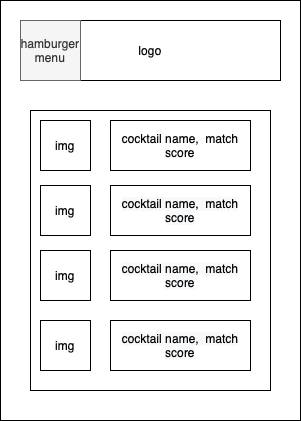

The diagram above was exported from draw.io. Its source (the exported page's mxGraphModel, read from the mxfile embedded in the PNG):
<mxGraphModel dx="1892" dy="1290" grid="1" gridSize="10" guides="1" tooltips="1" connect="1" arrows="1" fold="1" page="1" pageScale="1" pageWidth="850" pageHeight="1100" math="0" shadow="0">
  <root>
    <mxCell id="0" />
    <mxCell id="1" parent="0" />
    <mxCell id="hhzgCTVoOE3iTwP6wglL-3" value="" style="whiteSpace=wrap;html=1;" vertex="1" parent="1">
      <mxGeometry x="275" y="280" width="300" height="420" as="geometry" />
    </mxCell>
    <mxCell id="hhzgCTVoOE3iTwP6wglL-4" value="logo" style="rounded=0;whiteSpace=wrap;html=1;" vertex="1" parent="1">
      <mxGeometry x="295" y="300" width="260" height="60" as="geometry" />
    </mxCell>
    <mxCell id="hhzgCTVoOE3iTwP6wglL-5" value="hamburger&lt;br&gt;menu" style="whiteSpace=wrap;html=1;aspect=fixed;fillColor=#f5f5f5;strokeColor=#666666;fontColor=#333333;" vertex="1" parent="1">
      <mxGeometry x="295" y="300" width="60" height="60" as="geometry" />
    </mxCell>
    <mxCell id="hhzgCTVoOE3iTwP6wglL-6" value="" style="rounded=0;whiteSpace=wrap;html=1;" vertex="1" parent="1">
      <mxGeometry x="305" y="390" width="240" height="280" as="geometry" />
    </mxCell>
    <mxCell id="hhzgCTVoOE3iTwP6wglL-7" value="img" style="rounded=0;whiteSpace=wrap;html=1;" vertex="1" parent="1">
      <mxGeometry x="315" y="400" width="50" height="50" as="geometry" />
    </mxCell>
    <mxCell id="hhzgCTVoOE3iTwP6wglL-8" value="cocktail name, &amp;nbsp;match score" style="rounded=0;whiteSpace=wrap;html=1;" vertex="1" parent="1">
      <mxGeometry x="385" y="400" width="140" height="50" as="geometry" />
    </mxCell>
    <mxCell id="hhzgCTVoOE3iTwP6wglL-9" value="img" style="rounded=0;whiteSpace=wrap;html=1;" vertex="1" parent="1">
      <mxGeometry x="315" y="465" width="50" height="50" as="geometry" />
    </mxCell>
    <mxCell id="hhzgCTVoOE3iTwP6wglL-10" value="&lt;span style=&quot;color: rgb(0, 0, 0); font-family: helvetica; font-size: 12px; font-style: normal; font-weight: normal; letter-spacing: normal; text-align: center; text-indent: 0px; text-transform: none; word-spacing: 0px; background-color: rgb(248, 249, 250); text-decoration: none; display: inline; float: none;&quot;&gt;cocktail name, &amp;nbsp;match score&lt;/span&gt;" style="rounded=0;whiteSpace=wrap;html=1;" vertex="1" parent="1">
      <mxGeometry x="385" y="465" width="140" height="50" as="geometry" />
    </mxCell>
    <mxCell id="hhzgCTVoOE3iTwP6wglL-11" value="img" style="rounded=0;whiteSpace=wrap;html=1;" vertex="1" parent="1">
      <mxGeometry x="315" y="530" width="50" height="50" as="geometry" />
    </mxCell>
    <mxCell id="hhzgCTVoOE3iTwP6wglL-12" value="&lt;span style=&quot;color: rgb(0, 0, 0); font-family: helvetica; font-size: 12px; font-style: normal; font-weight: normal; letter-spacing: normal; text-align: center; text-indent: 0px; text-transform: none; word-spacing: 0px; background-color: rgb(248, 249, 250); text-decoration: none; display: inline; float: none;&quot;&gt;cocktail name, &amp;nbsp;match score&lt;/span&gt;" style="rounded=0;whiteSpace=wrap;html=1;" vertex="1" parent="1">
      <mxGeometry x="385" y="530" width="140" height="50" as="geometry" />
    </mxCell>
    <mxCell id="hhzgCTVoOE3iTwP6wglL-13" value="img" style="rounded=0;whiteSpace=wrap;html=1;" vertex="1" parent="1">
      <mxGeometry x="315" y="600" width="50" height="50" as="geometry" />
    </mxCell>
    <mxCell id="hhzgCTVoOE3iTwP6wglL-14" value="&lt;span style=&quot;color: rgb(0, 0, 0); font-family: helvetica; font-size: 12px; font-style: normal; font-weight: normal; letter-spacing: normal; text-align: center; text-indent: 0px; text-transform: none; word-spacing: 0px; background-color: rgb(248, 249, 250); text-decoration: none; display: inline; float: none;&quot;&gt;cocktail name, &amp;nbsp;match score&lt;/span&gt;" style="rounded=0;whiteSpace=wrap;html=1;" vertex="1" parent="1">
      <mxGeometry x="385" y="600" width="140" height="50" as="geometry" />
    </mxCell>
  </root>
</mxGraphModel>